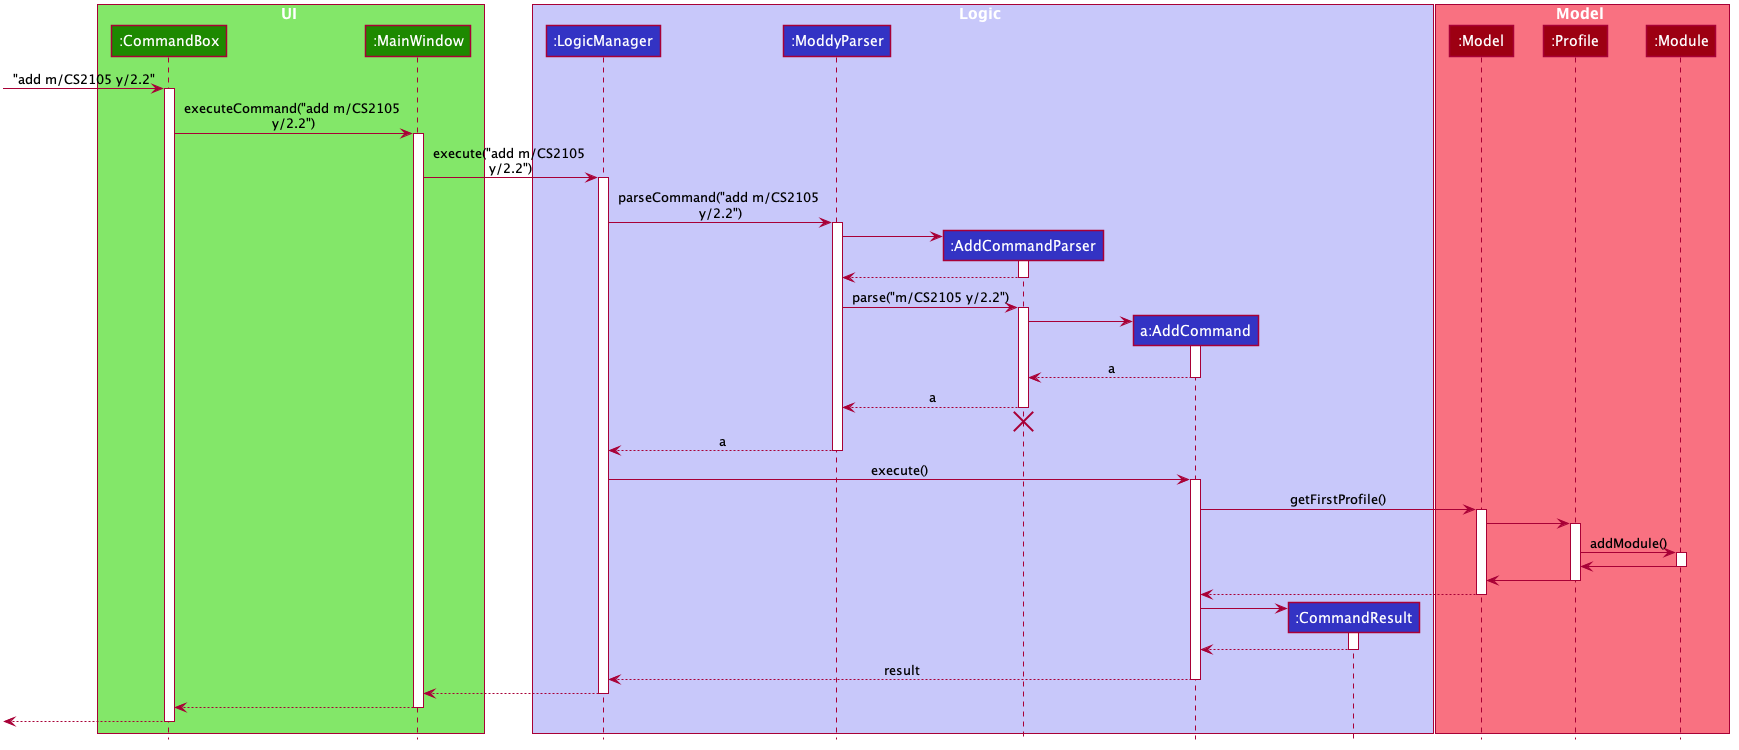

The diagram above was rendered by PlantUML. Its source (embedded in the PNG):
@startuml








skinparam BackgroundColor #FFFFFFF

skinparam Shadowing false

skinparam Class {
    FontColor #FFFFFF
    BorderThickness 1
    BorderColor #FFFFFF
    StereotypeFontColor #FFFFFF
    FontName Arial
}

skinparam Actor {
    BorderColor #000000
    Color #000000
    FontName Arial
}

skinparam Sequence {
    MessageAlign center
    BoxFontSize 15
    BoxPadding 0
    BoxFontColor #FFFFFF
    FontName Arial
}

skinparam Participant {
    FontColor #FFFFFFF
    Padding 20
}

skinparam MinClassWidth 50
skinparam ParticipantPadding 10
skinparam Shadowing false
skinparam DefaultTextAlignment center
skinparam packageStyle Rectangle

hide footbox
hide members
hide circle

box UI #83E769
participant ":CommandBox" as CommandBox #1D8900
participant ":MainWindow" as MainWindow #1D8900
end box

box Logic #C8C8FA
participant ":LogicManager" as LogicManager #3333C4
participant ":ModdyParser" as ModdyParser #3333C4
participant ":AddCommandParser" as AddCommandParser #3333C4
participant "a:AddCommand" as AddCommand #3333C4
participant ":CommandResult" as CommandResult #3333C4
end box

box Model #F97181
participant ":Model" as Model #9D0012
participant ":Profile" as Profile #9D0012
participant ":Module" as Module #9D0012
end box

[-> CommandBox : "add m/CS2105 y/2.2"
activate CommandBox

CommandBox -> MainWindow : executeCommand("add m/CS2105 \ny/2.2")
activate MainWindow

MainWindow -> LogicManager : execute("add m/CS2105 \ny/2.2")
activate LogicManager

LogicManager -> ModdyParser : parseCommand("add m/CS2105 \ny/2.2")
activate ModdyParser

create AddCommandParser
ModdyParser -> AddCommandParser
activate AddCommandParser

AddCommandParser --> ModdyParser
deactivate AddCommandParser

ModdyParser -> AddCommandParser : parse("m/CS2105 y/2.2")
activate AddCommandParser

create AddCommand
AddCommandParser -> AddCommand
activate AddCommand

AddCommand --> AddCommandParser : a
deactivate AddCommand

AddCommandParser --> ModdyParser : a
deactivate AddCommandParser
AddCommandParser -[hidden]-> ModdyParser
destroy AddCommandParser

ModdyParser --> LogicManager : a
deactivate ModdyParser

LogicManager -> AddCommand : execute()
activate AddCommand

AddCommand -> Model : getFirstProfile()
activate Model

Model -> Profile
activate Profile

Profile -> Module : addModule()
activate Module

Module -> Profile
deactivate Module

Profile -> Model
deactivate Profile

Model --> AddCommand
deactivate Model

create CommandResult
AddCommand -> CommandResult
activate CommandResult

CommandResult --> AddCommand
deactivate CommandResult

AddCommand --> LogicManager : result
deactivate AddCommand

LogicManager --> MainWindow
deactivate LogicManager

MainWindow --> CommandBox
deactivate MainWindow

[<--CommandBox
deactivate CommandBox
@enduml